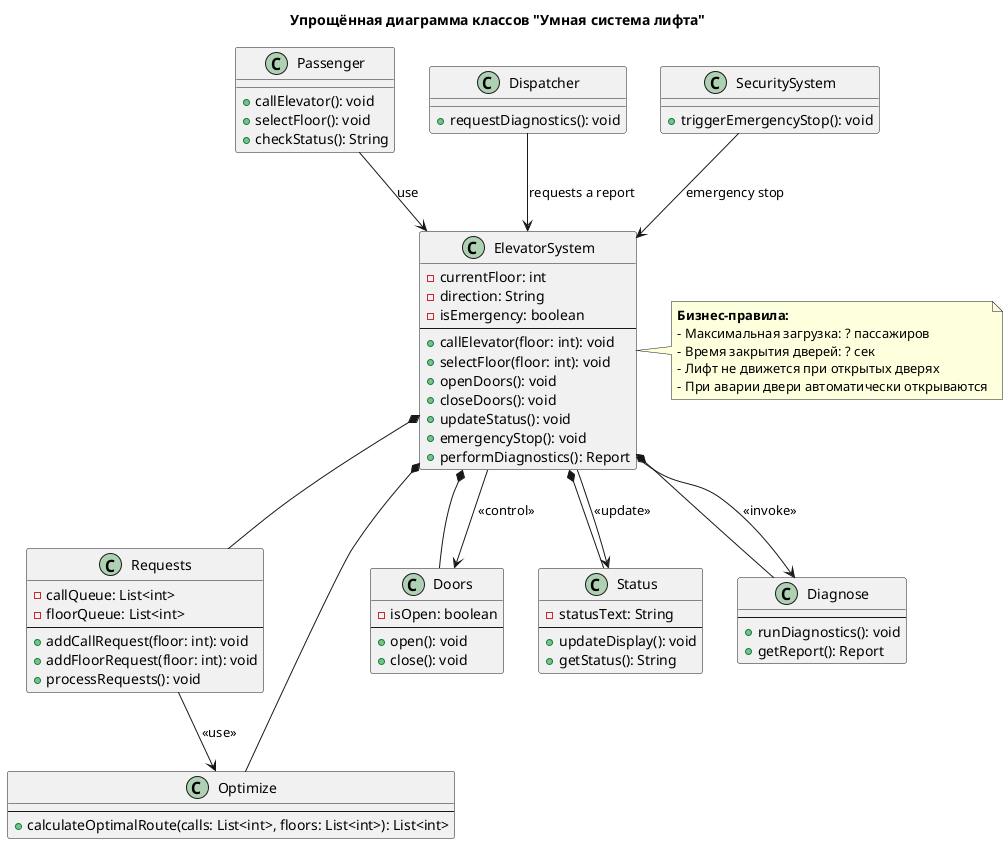

The diagram above was rendered by PlantUML. Its source (embedded in the PNG):
@startuml
title Упрощённая диаграмма классов "Умная система лифта"

' === Акторы ===
class Passenger {
  + callElevator(): void
  + selectFloor(): void
  + checkStatus(): String
}

class Dispatcher {
  + requestDiagnostics(): void
}

class SecuritySystem {
  + triggerEmergencyStop(): void
}

' === Основная система ===
class ElevatorSystem {
  - currentFloor: int
  - direction: String
  - isEmergency: boolean
  --
  + callElevator(floor: int): void
  + selectFloor(floor: int): void
  + openDoors(): void
  + closeDoors(): void
  + updateStatus(): void
  + emergencyStop(): void
  + performDiagnostics(): Report
}

' === Подсистемы / модули ===
class Requests {
  - callQueue: List<int>
  - floorQueue: List<int>
  --
  + addCallRequest(floor: int): void
  + addFloorRequest(floor: int): void
  + processRequests(): void
}

class Optimize {
  --
  + calculateOptimalRoute(calls: List<int>, floors: List<int>): List<int>
}

class Doors {
  - isOpen: boolean
  --
  + open(): void
  + close(): void
}

class Status {
  - statusText: String
  --
  + updateDisplay(): void
  + getStatus(): String
}

class Diagnose {
  --
  + runDiagnostics(): void
  + getReport(): Report
}

' === Связи акторов с системой ===
Passenger --> ElevatorSystem : use
Dispatcher --> ElevatorSystem : requests a report
SecuritySystem --> ElevatorSystem : emergency stop

' === Композиция: система состоит из модулей ===
ElevatorSystem *-- Requests
ElevatorSystem *-- Optimize
ElevatorSystem *-- Doors
ElevatorSystem *-- Status
ElevatorSystem *-- Diagnose

' === Взаимодействие между модулями ===
Requests --> Optimize : <<use>>
ElevatorSystem --> Doors : <<control>>
ElevatorSystem --> Status : <<update>>
ElevatorSystem --> Diagnose : <<invoke>>

' === Бизнес-правила ===
note right of ElevatorSystem
**Бизнес-правила:**
- Максимальная загрузка: ? пассажиров
- Время закрытия дверей: ? сек
- Лифт не движется при открытых дверях
- При аварии двери автоматически открываются
end note

@enduml